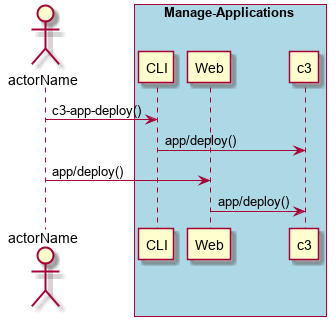

The diagram above was rendered by PlantUML. Its source (embedded in the PNG):
@startuml
Actor "actorName" as A

box "Manage-Applications" #lightblue
participant CLI as CLI
participant Web as Web
participant "c3" as S
A -> CLI : c3-app-deploy()
CLI -> S : app/deploy()
A -> Web : app/deploy()
Web -> S : app/deploy()
end box

@enduml